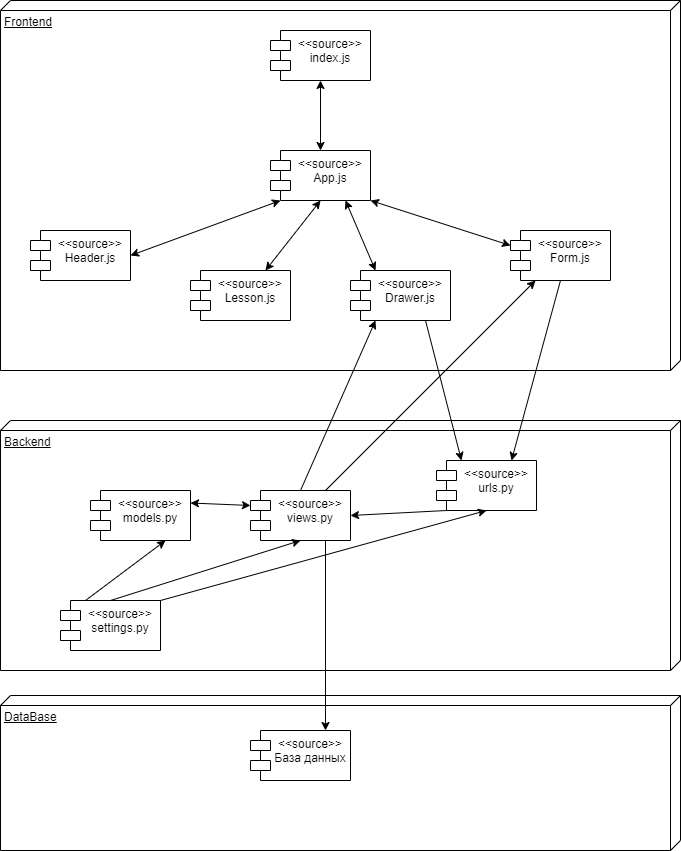

The diagram above was exported from draw.io. Its source (the exported page's mxGraphModel, read from the mxfile embedded in the PNG):
<mxGraphModel dx="1050" dy="543" grid="1" gridSize="10" guides="1" tooltips="1" connect="1" arrows="1" fold="1" page="1" pageScale="1" pageWidth="827" pageHeight="1169" math="0" shadow="0">
  <root>
    <mxCell id="0" />
    <mxCell id="1" parent="0" />
    <mxCell id="ZsdOM2EFxS4Pe1Yry9Qq-31" value="DataBase" style="verticalAlign=top;align=left;spacingTop=8;spacingLeft=2;spacingRight=12;shape=cube;size=10;direction=south;fontStyle=4;html=1;whiteSpace=wrap;" vertex="1" parent="1">
      <mxGeometry x="50" y="705" width="680" height="155" as="geometry" />
    </mxCell>
    <mxCell id="ZsdOM2EFxS4Pe1Yry9Qq-28" value="Backend" style="verticalAlign=top;align=left;spacingTop=8;spacingLeft=2;spacingRight=12;shape=cube;size=10;direction=south;fontStyle=4;html=1;whiteSpace=wrap;" vertex="1" parent="1">
      <mxGeometry x="50" y="430" width="680" height="250" as="geometry" />
    </mxCell>
    <mxCell id="ZsdOM2EFxS4Pe1Yry9Qq-21" value="Frontend" style="verticalAlign=top;align=left;spacingTop=8;spacingLeft=2;spacingRight=12;shape=cube;size=10;direction=south;fontStyle=4;html=1;whiteSpace=wrap;" vertex="1" parent="1">
      <mxGeometry x="50" y="10" width="680" height="370" as="geometry" />
    </mxCell>
    <mxCell id="ZsdOM2EFxS4Pe1Yry9Qq-1" value="&amp;lt;&amp;lt;source&amp;gt;&amp;gt;&lt;div&gt;index.js&lt;/div&gt;" style="shape=module;align=left;spacingLeft=20;align=center;verticalAlign=top;whiteSpace=wrap;html=1;" vertex="1" parent="1">
      <mxGeometry x="320" y="40" width="100" height="50" as="geometry" />
    </mxCell>
    <mxCell id="ZsdOM2EFxS4Pe1Yry9Qq-2" value="&amp;lt;&amp;lt;source&amp;gt;&amp;gt;&lt;div&gt;App.js&lt;/div&gt;" style="shape=module;align=left;spacingLeft=20;align=center;verticalAlign=top;whiteSpace=wrap;html=1;" vertex="1" parent="1">
      <mxGeometry x="320" y="160" width="100" height="50" as="geometry" />
    </mxCell>
    <mxCell id="ZsdOM2EFxS4Pe1Yry9Qq-3" value="&amp;lt;&amp;lt;source&amp;gt;&amp;gt;&lt;div&gt;Lesson.js&lt;/div&gt;" style="shape=module;align=left;spacingLeft=20;align=center;verticalAlign=top;whiteSpace=wrap;html=1;" vertex="1" parent="1">
      <mxGeometry x="240" y="280" width="100" height="50" as="geometry" />
    </mxCell>
    <mxCell id="ZsdOM2EFxS4Pe1Yry9Qq-4" value="&amp;lt;&amp;lt;source&amp;gt;&amp;gt;&lt;div&gt;Header.js&lt;/div&gt;" style="shape=module;align=left;spacingLeft=20;align=center;verticalAlign=top;whiteSpace=wrap;html=1;" vertex="1" parent="1">
      <mxGeometry x="80" y="240" width="100" height="50" as="geometry" />
    </mxCell>
    <mxCell id="ZsdOM2EFxS4Pe1Yry9Qq-5" value="&amp;lt;&amp;lt;source&amp;gt;&amp;gt;&lt;div&gt;Drawer.js&lt;/div&gt;" style="shape=module;align=left;spacingLeft=20;align=center;verticalAlign=top;whiteSpace=wrap;html=1;" vertex="1" parent="1">
      <mxGeometry x="400" y="280" width="100" height="50" as="geometry" />
    </mxCell>
    <mxCell id="ZsdOM2EFxS4Pe1Yry9Qq-6" value="&amp;lt;&amp;lt;source&amp;gt;&amp;gt;&lt;div&gt;Form.js&lt;/div&gt;" style="shape=module;align=left;spacingLeft=20;align=center;verticalAlign=top;whiteSpace=wrap;html=1;" vertex="1" parent="1">
      <mxGeometry x="560" y="240" width="100" height="50" as="geometry" />
    </mxCell>
    <mxCell id="ZsdOM2EFxS4Pe1Yry9Qq-7" value="" style="endArrow=classic;startArrow=classic;html=1;rounded=0;entryX=0.5;entryY=1;entryDx=0;entryDy=0;exitX=0.5;exitY=0;exitDx=0;exitDy=0;" edge="1" parent="1" source="ZsdOM2EFxS4Pe1Yry9Qq-2" target="ZsdOM2EFxS4Pe1Yry9Qq-1">
      <mxGeometry width="50" height="50" relative="1" as="geometry">
        <mxPoint x="490" y="160" as="sourcePoint" />
        <mxPoint x="540" y="110" as="targetPoint" />
      </mxGeometry>
    </mxCell>
    <mxCell id="ZsdOM2EFxS4Pe1Yry9Qq-8" value="" style="endArrow=classic;startArrow=classic;html=1;rounded=0;entryX=0;entryY=1;entryDx=10;entryDy=0;entryPerimeter=0;exitX=1;exitY=0.5;exitDx=0;exitDy=0;" edge="1" parent="1" source="ZsdOM2EFxS4Pe1Yry9Qq-4" target="ZsdOM2EFxS4Pe1Yry9Qq-2">
      <mxGeometry width="50" height="50" relative="1" as="geometry">
        <mxPoint x="240" y="200" as="sourcePoint" />
        <mxPoint x="290" y="150" as="targetPoint" />
      </mxGeometry>
    </mxCell>
    <mxCell id="ZsdOM2EFxS4Pe1Yry9Qq-9" value="" style="endArrow=classic;startArrow=classic;html=1;rounded=0;exitX=1;exitY=1;exitDx=0;exitDy=0;entryX=0;entryY=0;entryDx=0;entryDy=15;entryPerimeter=0;" edge="1" parent="1" source="ZsdOM2EFxS4Pe1Yry9Qq-2" target="ZsdOM2EFxS4Pe1Yry9Qq-6">
      <mxGeometry width="50" height="50" relative="1" as="geometry">
        <mxPoint x="530" y="200" as="sourcePoint" />
        <mxPoint x="580" y="150" as="targetPoint" />
      </mxGeometry>
    </mxCell>
    <mxCell id="ZsdOM2EFxS4Pe1Yry9Qq-10" value="" style="endArrow=classic;startArrow=classic;html=1;rounded=0;entryX=0.5;entryY=1;entryDx=0;entryDy=0;exitX=0.75;exitY=0;exitDx=0;exitDy=0;" edge="1" parent="1" source="ZsdOM2EFxS4Pe1Yry9Qq-3" target="ZsdOM2EFxS4Pe1Yry9Qq-2">
      <mxGeometry width="50" height="50" relative="1" as="geometry">
        <mxPoint x="370" y="280" as="sourcePoint" />
        <mxPoint x="420" y="230" as="targetPoint" />
      </mxGeometry>
    </mxCell>
    <mxCell id="ZsdOM2EFxS4Pe1Yry9Qq-11" value="" style="endArrow=classic;startArrow=classic;html=1;rounded=0;entryX=0.75;entryY=1;entryDx=0;entryDy=0;exitX=0.25;exitY=0;exitDx=0;exitDy=0;" edge="1" parent="1" source="ZsdOM2EFxS4Pe1Yry9Qq-5" target="ZsdOM2EFxS4Pe1Yry9Qq-2">
      <mxGeometry width="50" height="50" relative="1" as="geometry">
        <mxPoint x="350" y="410" as="sourcePoint" />
        <mxPoint x="400" y="360" as="targetPoint" />
      </mxGeometry>
    </mxCell>
    <mxCell id="ZsdOM2EFxS4Pe1Yry9Qq-12" value="&amp;lt;&amp;lt;source&amp;gt;&amp;gt;&lt;div&gt;urls.py&lt;/div&gt;" style="shape=module;align=left;spacingLeft=20;align=center;verticalAlign=top;whiteSpace=wrap;html=1;" vertex="1" parent="1">
      <mxGeometry x="486" y="470" width="100" height="50" as="geometry" />
    </mxCell>
    <mxCell id="ZsdOM2EFxS4Pe1Yry9Qq-15" value="" style="endArrow=classic;html=1;rounded=0;exitX=0.5;exitY=1;exitDx=0;exitDy=0;entryX=0.75;entryY=0;entryDx=0;entryDy=0;" edge="1" parent="1" source="ZsdOM2EFxS4Pe1Yry9Qq-6" target="ZsdOM2EFxS4Pe1Yry9Qq-12">
      <mxGeometry width="50" height="50" relative="1" as="geometry">
        <mxPoint x="640" y="400" as="sourcePoint" />
        <mxPoint x="690" y="350" as="targetPoint" />
      </mxGeometry>
    </mxCell>
    <mxCell id="ZsdOM2EFxS4Pe1Yry9Qq-16" value="" style="endArrow=classic;html=1;rounded=0;entryX=0.25;entryY=0;entryDx=0;entryDy=0;exitX=0.75;exitY=1;exitDx=0;exitDy=0;" edge="1" parent="1" source="ZsdOM2EFxS4Pe1Yry9Qq-5" target="ZsdOM2EFxS4Pe1Yry9Qq-12">
      <mxGeometry width="50" height="50" relative="1" as="geometry">
        <mxPoint x="390" y="440" as="sourcePoint" />
        <mxPoint x="440" y="390" as="targetPoint" />
      </mxGeometry>
    </mxCell>
    <mxCell id="ZsdOM2EFxS4Pe1Yry9Qq-17" value="&amp;lt;&amp;lt;source&amp;gt;&amp;gt;&lt;div&gt;views.py&lt;/div&gt;" style="shape=module;align=left;spacingLeft=20;align=center;verticalAlign=top;whiteSpace=wrap;html=1;" vertex="1" parent="1">
      <mxGeometry x="300" y="500" width="100" height="50" as="geometry" />
    </mxCell>
    <mxCell id="ZsdOM2EFxS4Pe1Yry9Qq-18" value="" style="endArrow=classic;html=1;rounded=0;entryX=1;entryY=0.5;entryDx=0;entryDy=0;" edge="1" parent="1" target="ZsdOM2EFxS4Pe1Yry9Qq-17">
      <mxGeometry width="50" height="50" relative="1" as="geometry">
        <mxPoint x="496" y="520" as="sourcePoint" />
        <mxPoint x="616" y="590" as="targetPoint" />
      </mxGeometry>
    </mxCell>
    <mxCell id="ZsdOM2EFxS4Pe1Yry9Qq-19" value="" style="endArrow=classic;html=1;rounded=0;exitX=0.5;exitY=0;exitDx=0;exitDy=0;entryX=0.25;entryY=1;entryDx=0;entryDy=0;" edge="1" parent="1" source="ZsdOM2EFxS4Pe1Yry9Qq-17" target="ZsdOM2EFxS4Pe1Yry9Qq-5">
      <mxGeometry width="50" height="50" relative="1" as="geometry">
        <mxPoint x="290" y="420" as="sourcePoint" />
        <mxPoint x="340" y="370" as="targetPoint" />
      </mxGeometry>
    </mxCell>
    <mxCell id="ZsdOM2EFxS4Pe1Yry9Qq-20" value="" style="endArrow=classic;html=1;rounded=0;exitX=0.75;exitY=0;exitDx=0;exitDy=0;entryX=0.25;entryY=1;entryDx=0;entryDy=0;" edge="1" parent="1" source="ZsdOM2EFxS4Pe1Yry9Qq-17" target="ZsdOM2EFxS4Pe1Yry9Qq-6">
      <mxGeometry width="50" height="50" relative="1" as="geometry">
        <mxPoint x="440" y="420" as="sourcePoint" />
        <mxPoint x="490" y="370" as="targetPoint" />
      </mxGeometry>
    </mxCell>
    <mxCell id="ZsdOM2EFxS4Pe1Yry9Qq-22" value="&amp;lt;&amp;lt;source&amp;gt;&amp;gt;&lt;div&gt;models.py&lt;/div&gt;" style="shape=module;align=left;spacingLeft=20;align=center;verticalAlign=top;whiteSpace=wrap;html=1;" vertex="1" parent="1">
      <mxGeometry x="140" y="500" width="100" height="50" as="geometry" />
    </mxCell>
    <mxCell id="ZsdOM2EFxS4Pe1Yry9Qq-23" value="" style="endArrow=classic;startArrow=classic;html=1;rounded=0;entryX=0;entryY=0;entryDx=0;entryDy=15;entryPerimeter=0;exitX=1;exitY=0.25;exitDx=0;exitDy=0;" edge="1" parent="1" source="ZsdOM2EFxS4Pe1Yry9Qq-22" target="ZsdOM2EFxS4Pe1Yry9Qq-17">
      <mxGeometry width="50" height="50" relative="1" as="geometry">
        <mxPoint x="300" y="660" as="sourcePoint" />
        <mxPoint x="350" y="610" as="targetPoint" />
      </mxGeometry>
    </mxCell>
    <mxCell id="ZsdOM2EFxS4Pe1Yry9Qq-24" value="&amp;lt;&amp;lt;source&amp;gt;&amp;gt;&lt;div&gt;settings.py&lt;/div&gt;" style="shape=module;align=left;spacingLeft=20;align=center;verticalAlign=top;whiteSpace=wrap;html=1;" vertex="1" parent="1">
      <mxGeometry x="110" y="610" width="100" height="50" as="geometry" />
    </mxCell>
    <mxCell id="ZsdOM2EFxS4Pe1Yry9Qq-25" value="" style="endArrow=classic;html=1;rounded=0;exitX=0.25;exitY=0;exitDx=0;exitDy=0;entryX=0.75;entryY=1;entryDx=0;entryDy=0;" edge="1" parent="1" source="ZsdOM2EFxS4Pe1Yry9Qq-24" target="ZsdOM2EFxS4Pe1Yry9Qq-22">
      <mxGeometry width="50" height="50" relative="1" as="geometry">
        <mxPoint x="190" y="640" as="sourcePoint" />
        <mxPoint x="240" y="590" as="targetPoint" />
      </mxGeometry>
    </mxCell>
    <mxCell id="ZsdOM2EFxS4Pe1Yry9Qq-26" value="" style="endArrow=classic;html=1;rounded=0;exitX=0.5;exitY=0;exitDx=0;exitDy=0;entryX=0.5;entryY=1;entryDx=0;entryDy=0;" edge="1" parent="1" source="ZsdOM2EFxS4Pe1Yry9Qq-24" target="ZsdOM2EFxS4Pe1Yry9Qq-17">
      <mxGeometry width="50" height="50" relative="1" as="geometry">
        <mxPoint x="520" y="630" as="sourcePoint" />
        <mxPoint x="570" y="580" as="targetPoint" />
      </mxGeometry>
    </mxCell>
    <mxCell id="ZsdOM2EFxS4Pe1Yry9Qq-27" value="" style="endArrow=classic;html=1;rounded=0;exitX=1;exitY=0;exitDx=0;exitDy=0;entryX=0.5;entryY=1;entryDx=0;entryDy=0;" edge="1" parent="1" source="ZsdOM2EFxS4Pe1Yry9Qq-24" target="ZsdOM2EFxS4Pe1Yry9Qq-12">
      <mxGeometry width="50" height="50" relative="1" as="geometry">
        <mxPoint x="490" y="600" as="sourcePoint" />
        <mxPoint x="540" y="550" as="targetPoint" />
      </mxGeometry>
    </mxCell>
    <mxCell id="ZsdOM2EFxS4Pe1Yry9Qq-29" value="&amp;lt;&amp;lt;source&amp;gt;&amp;gt;&lt;div&gt;База данных&lt;/div&gt;" style="shape=module;align=left;spacingLeft=20;align=center;verticalAlign=top;whiteSpace=wrap;html=1;" vertex="1" parent="1">
      <mxGeometry x="300" y="740" width="100" height="50" as="geometry" />
    </mxCell>
    <mxCell id="ZsdOM2EFxS4Pe1Yry9Qq-30" value="" style="endArrow=classic;html=1;rounded=0;exitX=0.75;exitY=1;exitDx=0;exitDy=0;entryX=0.75;entryY=0;entryDx=0;entryDy=0;" edge="1" parent="1" source="ZsdOM2EFxS4Pe1Yry9Qq-17" target="ZsdOM2EFxS4Pe1Yry9Qq-29">
      <mxGeometry width="50" height="50" relative="1" as="geometry">
        <mxPoint x="470" y="760" as="sourcePoint" />
        <mxPoint x="520" y="710" as="targetPoint" />
      </mxGeometry>
    </mxCell>
  </root>
</mxGraphModel>